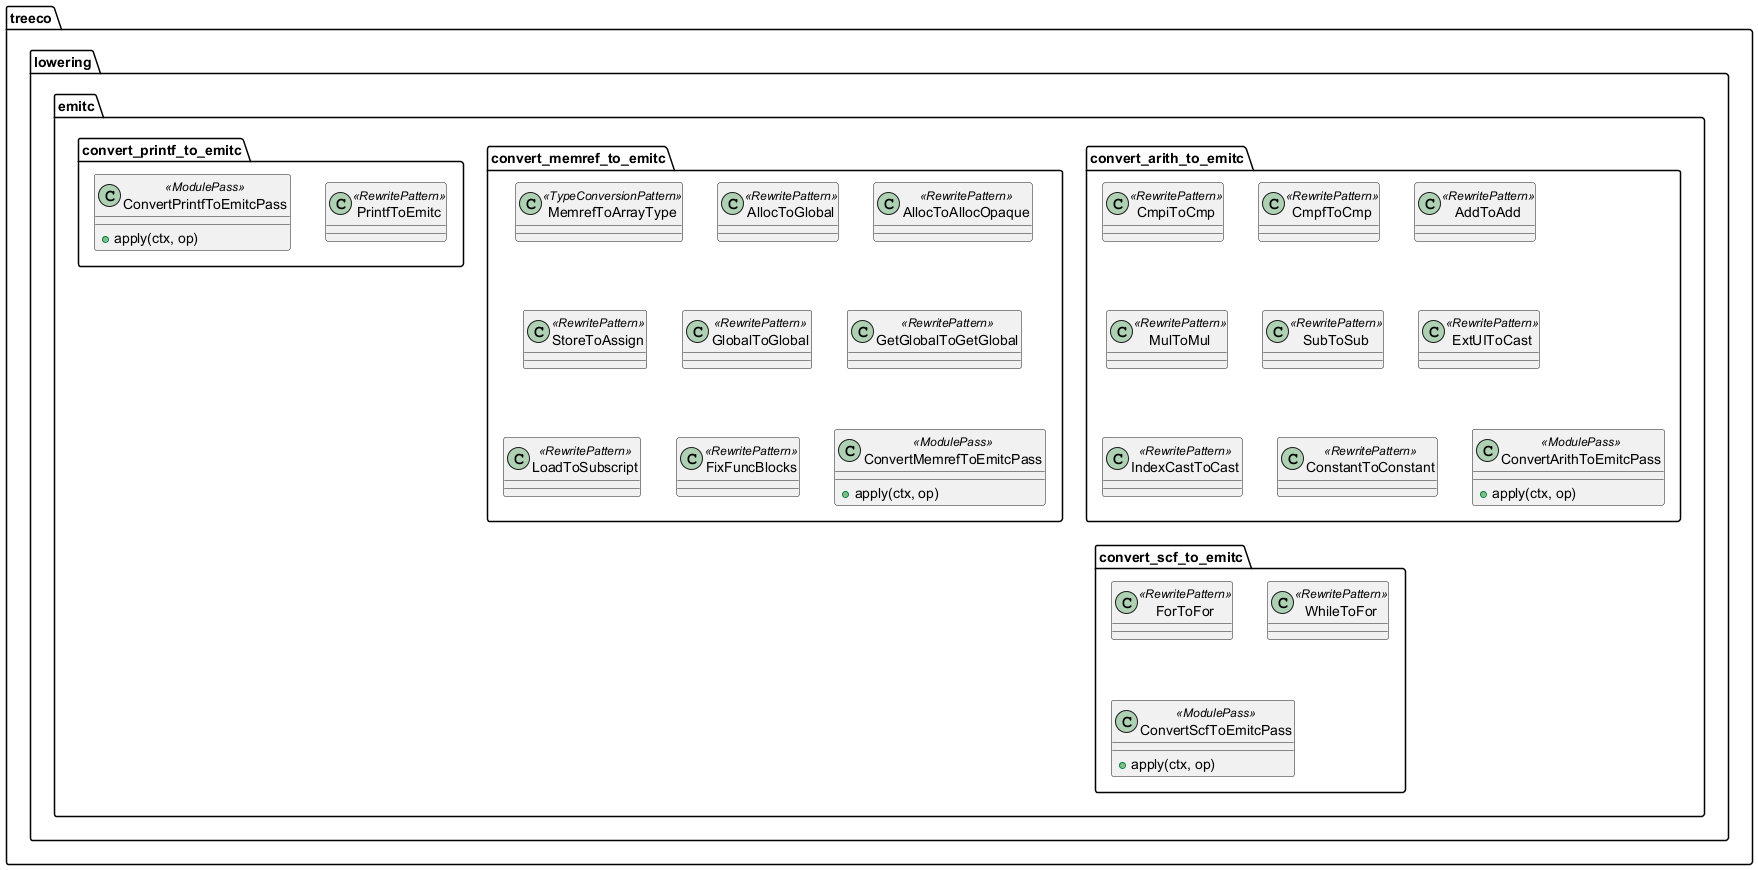

The diagram above was rendered by PlantUML. Its source (embedded in the PNG):
@startuml

package "treeco.lowering.emitc" {

  package "convert_arith_to_emitc" {
    class CmpiToCmp <<RewritePattern>> { }
    class CmpfToCmp <<RewritePattern>> { }
    class AddToAdd <<RewritePattern>> { }
    class MulToMul <<RewritePattern>> { }
    class SubToSub <<RewritePattern>> { }
    class ExtUIToCast <<RewritePattern>> { }
    class IndexCastToCast <<RewritePattern>> { }
    class ConstantToConstant <<RewritePattern>> { }

    class ConvertArithToEmitcPass <<ModulePass>> {
      + apply(ctx, op)
    }
  }

  package "convert_memref_to_emitc" {
    class MemrefToArrayType <<TypeConversionPattern>> { }
    class AllocToGlobal <<RewritePattern>> { }
    class AllocToAllocOpaque <<RewritePattern>> { }
    class StoreToAssign <<RewritePattern>> { }
    class GlobalToGlobal <<RewritePattern>> { }
    class GetGlobalToGetGlobal <<RewritePattern>> { }
    class LoadToSubscript <<RewritePattern>> { }
    class FixFuncBlocks <<RewritePattern>> { }

    class ConvertMemrefToEmitcPass <<ModulePass>> {
      + apply(ctx, op)
    }
  }

  package "convert_printf_to_emitc" {
    class PrintfToEmitc <<RewritePattern>> { }

    class ConvertPrintfToEmitcPass <<ModulePass>> {
      + apply(ctx, op)
    }
  }

  package "convert_scf_to_emitc" {
    class ForToFor <<RewritePattern>> { }
    class WhileToFor <<RewritePattern>> { }

    class ConvertScfToEmitcPass <<ModulePass>> {
      + apply(ctx, op)
    }
  }
}

@enduml